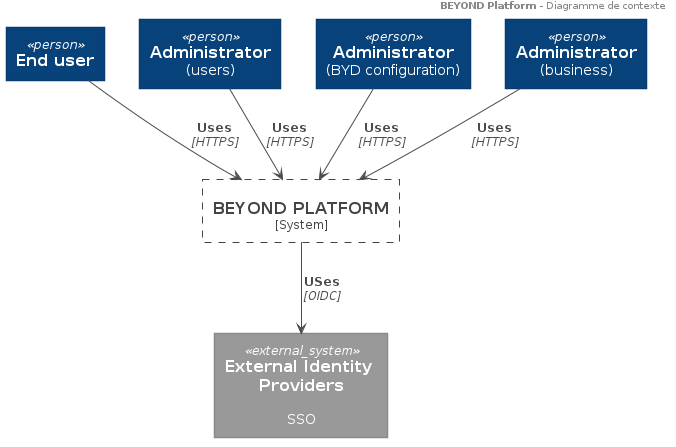

The diagram above was rendered by PlantUML. Its source (embedded in the PNG):
@startuml system-context
header
    <b>BEYOND Platform</b> - Diagramme de contexte
end header






skinparam defaultTextAlignment center

skinparam wrapWidth 200
skinparam maxMessageSize 150

skinparam rectangle {
    StereotypeFontSize 12
    shadowing false
}

skinparam database {
    StereotypeFontSize 12
    shadowing false
}

skinparam Arrow {
    Color #4B4A4A
    FontColor #4B4A4A
    FontSize 12
}

skinparam rectangle<<boundary>> {
    Shadowing false
    StereotypeFontSize 0
    FontColor #444444
    BorderColor #444444
    BorderStyle dashed
}























skinparam rectangle<<person>> {
    StereotypeFontColor #FFFFFF
    FontColor #FFFFFF
    BackgroundColor #08427B
    BorderColor #073B6F
}

skinparam rectangle<<external_person>> {
    StereotypeFontColor #FFFFFF
    FontColor #FFFFFF
    BackgroundColor #686868
    BorderColor #8A8A8A
}

skinparam rectangle<<system>> {
    StereotypeFontColor #FFFFFF
    FontColor #FFFFFF
    BackgroundColor #1168BD
    BorderColor #3C7FC0
}

skinparam rectangle<<external_system>> {
    StereotypeFontColor #FFFFFF
    FontColor #FFFFFF
    BackgroundColor #999999
    BorderColor #8A8A8A
}

skinparam database<<system>> {
    StereotypeFontColor #FFFFFF
    FontColor #FFFFFF
    BackgroundColor #1168BD
    BorderColor #3C7FC0
}

skinparam database<<external_system>> {
    StereotypeFontColor #FFFFFF
    FontColor #FFFFFF
    BackgroundColor #999999
    BorderColor #8A8A8A
}












rectangle "==End user" <<person>> as EndUSer
rectangle "==Administrator\n(users)" <<person>> as AdminIAM
rectangle "==Administrator\n(BYD configuration)" <<person>> as AdminBYDPTF
rectangle "==Administrator\n(business)" <<person>> as AdminDF

rectangle "==BEYOND PLATFORM\n<size:12>[System]</size>" <<boundary>> as BYDPTFM {
}

rectangle "==External Identity Providers\n\n SSO" <<external_system>> as IdP

AdminIAM --> BYDPTFM : "===Uses\n//<size:12>[HTTPS]</size>//"
AdminBYDPTF --> BYDPTFM : "===Uses\n//<size:12>[HTTPS]</size>//"
AdminDF --> BYDPTFM : "===Uses\n//<size:12>[HTTPS]</size>//"
EndUSer --> BYDPTFM : "===Uses\n//<size:12>[HTTPS]</size>//"
BYDPTFM --> IdP : "===USes\n//<size:12>[OIDC]</size>//"

@enduml